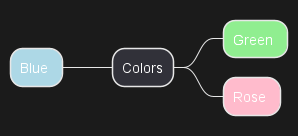

The diagram above was rendered by PlantUML. Its source (embedded in the PNG):
@startmindmap
<style>
mindmapDiagram {
  .green {
    BackgroundColor lightgreen
  }
  .rose {
    BackgroundColor #FFBBCC
  }
  .your_style_name {
    BackgroundColor lightblue
  }
}
</style>
+ Colors
++ Green <<green>>
++ Rose <<rose>>
-- Blue <<your_style_name>>
@endmindmap